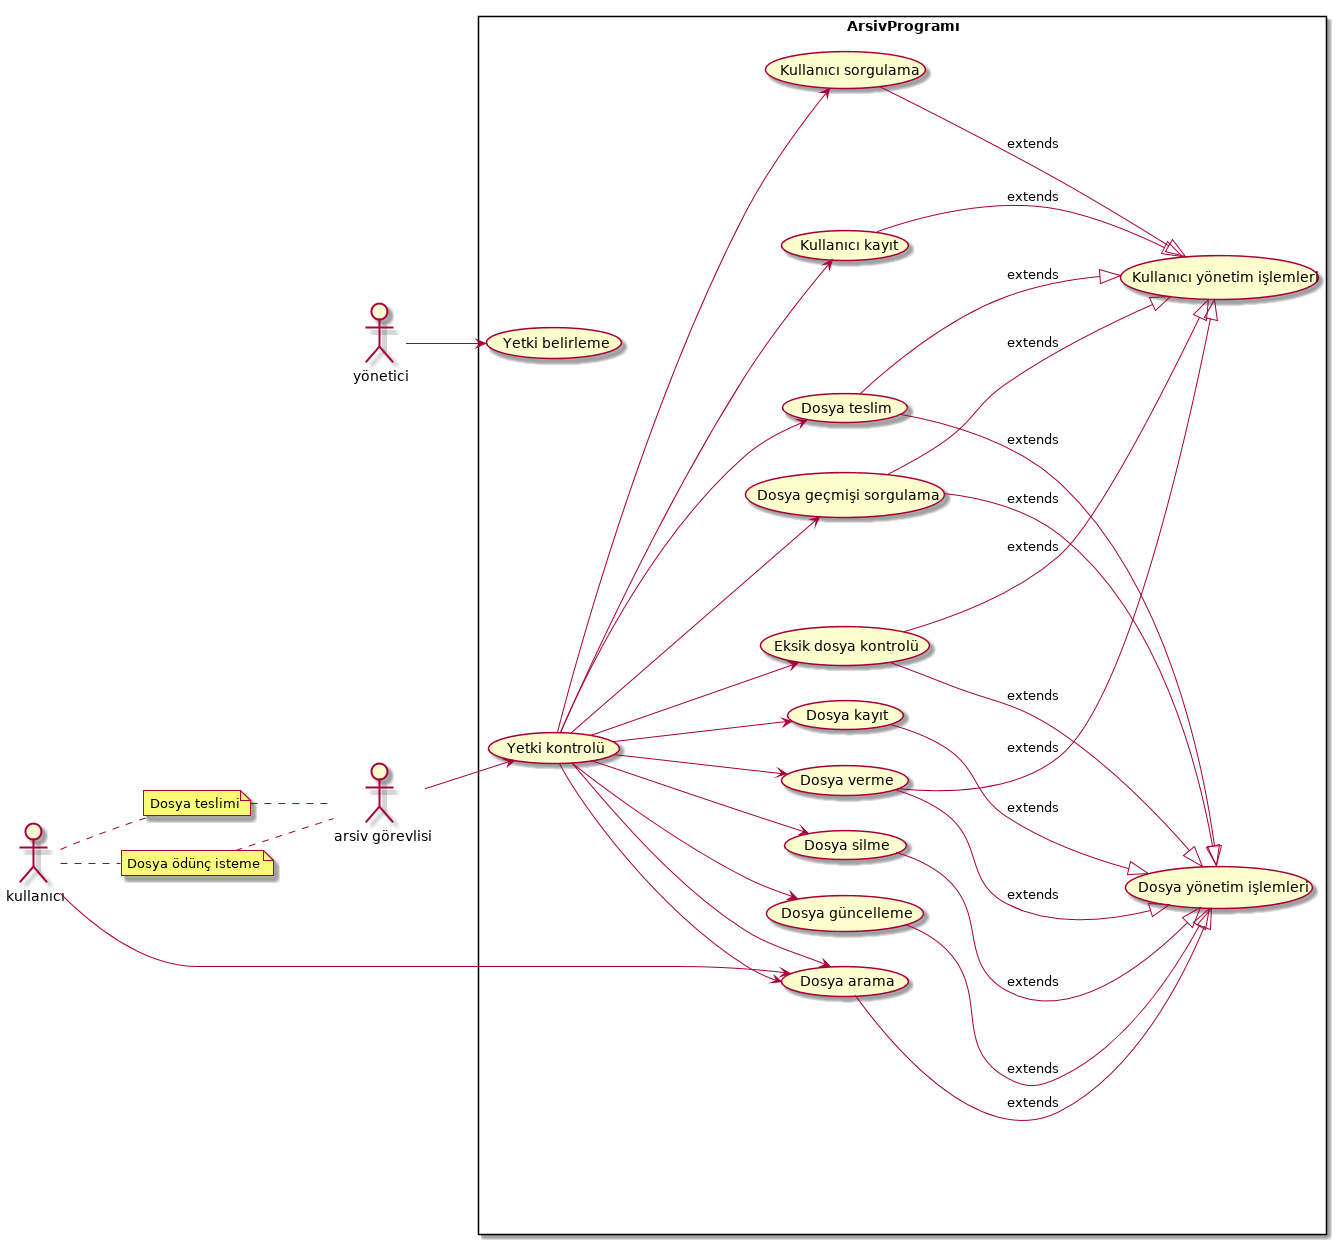

The diagram above was rendered by PlantUML. Its source (embedded in the PNG):
@startuml
left to right direction
actor "arsiv görevlisi"as argör
actor kullanıcı
actor yönetici as SU

note "Dosya ödünç isteme" as DOI
note "Dosya teslimi" as DT
kullanıcı .. DT
DT .. argör
kullanıcı .. DOI
DOI .. argör
rectangle ArsivProgramı {

SU-->(Yetki belirleme)
(Yetki kontrolü) as YK
kullanıcı-->(Dosya arama)
argör-->YK
YK --> (Dosya arama)
YK--> (Dosya kayıt)
YK--> (Dosya güncelleme)
YK--> (Dosya verme)
YK--> (Dosya silme)
YK--> (Dosya teslim)
YK-->(Kullanıcı kayıt)
YK-->(Kullanıcı sorgulama)
YK-->(Eksik dosya kontrolü)
YK-->(Dosya geçmişi sorgulama)
YK --> (Dosya arama)

(Dosya teslim)--|>(Kullanıcı yönetim işlemleri):extends
(Dosya verme)--|>(Kullanıcı yönetim işlemleri):extends
(Kullanıcı kayıt)--|>(Kullanıcı yönetim işlemleri):extends
(Kullanıcı sorgulama)--|>(Kullanıcı yönetim işlemleri):extends
(Dosya geçmişi sorgulama)--|>(Kullanıcı yönetim işlemleri):extends

(Dosya arama)--|>(Dosya yönetim işlemleri):extends
(Dosya kayıt)--|>(Dosya yönetim işlemleri):extends
(Dosya güncelleme)--|>(Dosya yönetim işlemleri):extends
(Dosya silme)--|>(Dosya yönetim işlemleri):extends
(Eksik dosya kontrolü)--|>(Dosya yönetim işlemleri):extends
(Dosya verme)--|>(Dosya yönetim işlemleri):extends
(Dosya teslim)--|>(Dosya yönetim işlemleri):extends
(Dosya geçmişi sorgulama)--|>(Dosya yönetim işlemleri):extends

(Eksik dosya kontrolü)--|>(Kullanıcı yönetim işlemleri):extends
}
@enduml